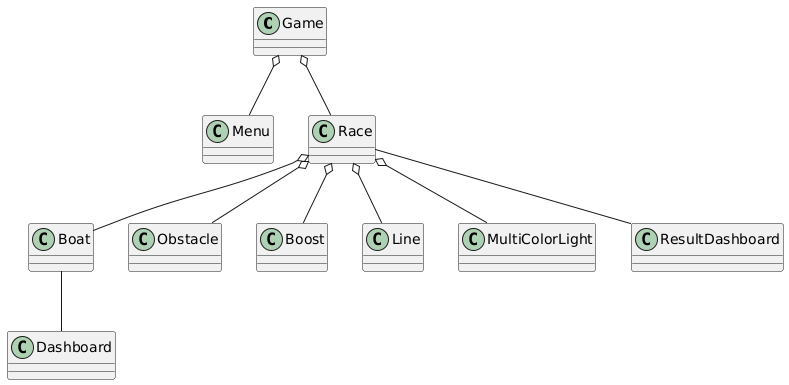

The diagram above was rendered by PlantUML. Its source (embedded in the PNG):
@startuml
class Game
class Menu
class Race
class Boat
class Obstacle
class Boost
class Line
class MultiColorLight
class Dashboard
class ResultDashboard

Game o-- Menu
Game o-- Race
Race o-- Obstacle
Race o-- Boost
Race o-- MultiColorLight
Race o-- Line
Race o-- Boat
Boat -- Dashboard
Race -- ResultDashboard
@enduml